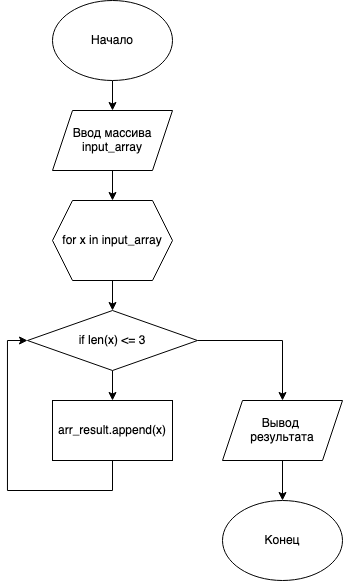

The diagram above was exported from draw.io. Its source (the exported page's mxGraphModel, read from the mxfile embedded in the PNG):
<mxGraphModel dx="1080" dy="632" grid="1" gridSize="10" guides="1" tooltips="1" connect="1" arrows="1" fold="1" page="1" pageScale="1" pageWidth="827" pageHeight="1169" math="0" shadow="0">
  <root>
    <mxCell id="0" />
    <mxCell id="1" parent="0" />
    <mxCell id="aydUpbcpCZp2m8sdlIiF-3" value="" style="edgeStyle=orthogonalEdgeStyle;rounded=0;orthogonalLoop=1;jettySize=auto;html=1;" edge="1" parent="1" source="aydUpbcpCZp2m8sdlIiF-1" target="aydUpbcpCZp2m8sdlIiF-2">
      <mxGeometry relative="1" as="geometry" />
    </mxCell>
    <mxCell id="aydUpbcpCZp2m8sdlIiF-1" value="Начало" style="ellipse;whiteSpace=wrap;html=1;" vertex="1" parent="1">
      <mxGeometry x="330" y="130" width="120" height="80" as="geometry" />
    </mxCell>
    <mxCell id="aydUpbcpCZp2m8sdlIiF-5" value="" style="edgeStyle=orthogonalEdgeStyle;rounded=0;orthogonalLoop=1;jettySize=auto;html=1;" edge="1" parent="1" source="aydUpbcpCZp2m8sdlIiF-2" target="aydUpbcpCZp2m8sdlIiF-4">
      <mxGeometry relative="1" as="geometry" />
    </mxCell>
    <mxCell id="aydUpbcpCZp2m8sdlIiF-2" value="&lt;div&gt;Ввод массива&lt;/div&gt;&lt;div&gt;input_array&lt;br&gt; &lt;/div&gt;" style="shape=parallelogram;perimeter=parallelogramPerimeter;whiteSpace=wrap;html=1;fixedSize=1;" vertex="1" parent="1">
      <mxGeometry x="330" y="240" width="120" height="60" as="geometry" />
    </mxCell>
    <mxCell id="aydUpbcpCZp2m8sdlIiF-7" value="" style="edgeStyle=orthogonalEdgeStyle;rounded=0;orthogonalLoop=1;jettySize=auto;html=1;" edge="1" parent="1" source="aydUpbcpCZp2m8sdlIiF-4" target="aydUpbcpCZp2m8sdlIiF-6">
      <mxGeometry relative="1" as="geometry" />
    </mxCell>
    <mxCell id="aydUpbcpCZp2m8sdlIiF-4" value="for x in input_array" style="shape=hexagon;perimeter=hexagonPerimeter2;whiteSpace=wrap;html=1;fixedSize=1;" vertex="1" parent="1">
      <mxGeometry x="330" y="330" width="120" height="80" as="geometry" />
    </mxCell>
    <mxCell id="aydUpbcpCZp2m8sdlIiF-9" value="" style="edgeStyle=orthogonalEdgeStyle;rounded=0;orthogonalLoop=1;jettySize=auto;html=1;" edge="1" parent="1" source="aydUpbcpCZp2m8sdlIiF-6" target="aydUpbcpCZp2m8sdlIiF-8">
      <mxGeometry relative="1" as="geometry" />
    </mxCell>
    <mxCell id="aydUpbcpCZp2m8sdlIiF-12" style="edgeStyle=orthogonalEdgeStyle;rounded=0;orthogonalLoop=1;jettySize=auto;html=1;entryX=0.5;entryY=0;entryDx=0;entryDy=0;" edge="1" parent="1" source="aydUpbcpCZp2m8sdlIiF-6" target="aydUpbcpCZp2m8sdlIiF-11">
      <mxGeometry relative="1" as="geometry" />
    </mxCell>
    <mxCell id="aydUpbcpCZp2m8sdlIiF-6" value="if len(x) &amp;lt;= 3" style="strokeWidth=1;html=1;shape=mxgraph.flowchart.decision;whiteSpace=wrap;" vertex="1" parent="1">
      <mxGeometry x="305" y="440" width="170" height="60" as="geometry" />
    </mxCell>
    <mxCell id="aydUpbcpCZp2m8sdlIiF-10" style="edgeStyle=orthogonalEdgeStyle;rounded=0;orthogonalLoop=1;jettySize=auto;html=1;entryX=0;entryY=0.5;entryDx=0;entryDy=0;entryPerimeter=0;" edge="1" parent="1" source="aydUpbcpCZp2m8sdlIiF-8" target="aydUpbcpCZp2m8sdlIiF-6">
      <mxGeometry relative="1" as="geometry">
        <Array as="points">
          <mxPoint x="390" y="620" />
          <mxPoint x="285" y="620" />
          <mxPoint x="285" y="470" />
        </Array>
      </mxGeometry>
    </mxCell>
    <mxCell id="aydUpbcpCZp2m8sdlIiF-8" value="arr_result.append(x)" style="rounded=0;whiteSpace=wrap;html=1;" vertex="1" parent="1">
      <mxGeometry x="330" y="530" width="120" height="60" as="geometry" />
    </mxCell>
    <mxCell id="aydUpbcpCZp2m8sdlIiF-14" value="" style="edgeStyle=orthogonalEdgeStyle;rounded=0;orthogonalLoop=1;jettySize=auto;html=1;" edge="1" parent="1" source="aydUpbcpCZp2m8sdlIiF-11" target="aydUpbcpCZp2m8sdlIiF-13">
      <mxGeometry relative="1" as="geometry" />
    </mxCell>
    <mxCell id="aydUpbcpCZp2m8sdlIiF-11" value="&lt;div&gt;Вывод&amp;nbsp;&lt;/div&gt;&lt;div&gt;результата&lt;/div&gt;" style="shape=parallelogram;perimeter=parallelogramPerimeter;whiteSpace=wrap;html=1;fixedSize=1;" vertex="1" parent="1">
      <mxGeometry x="500" y="530" width="120" height="60" as="geometry" />
    </mxCell>
    <mxCell id="aydUpbcpCZp2m8sdlIiF-13" value="Конец" style="ellipse;whiteSpace=wrap;html=1;" vertex="1" parent="1">
      <mxGeometry x="500" y="630" width="120" height="80" as="geometry" />
    </mxCell>
  </root>
</mxGraphModel>